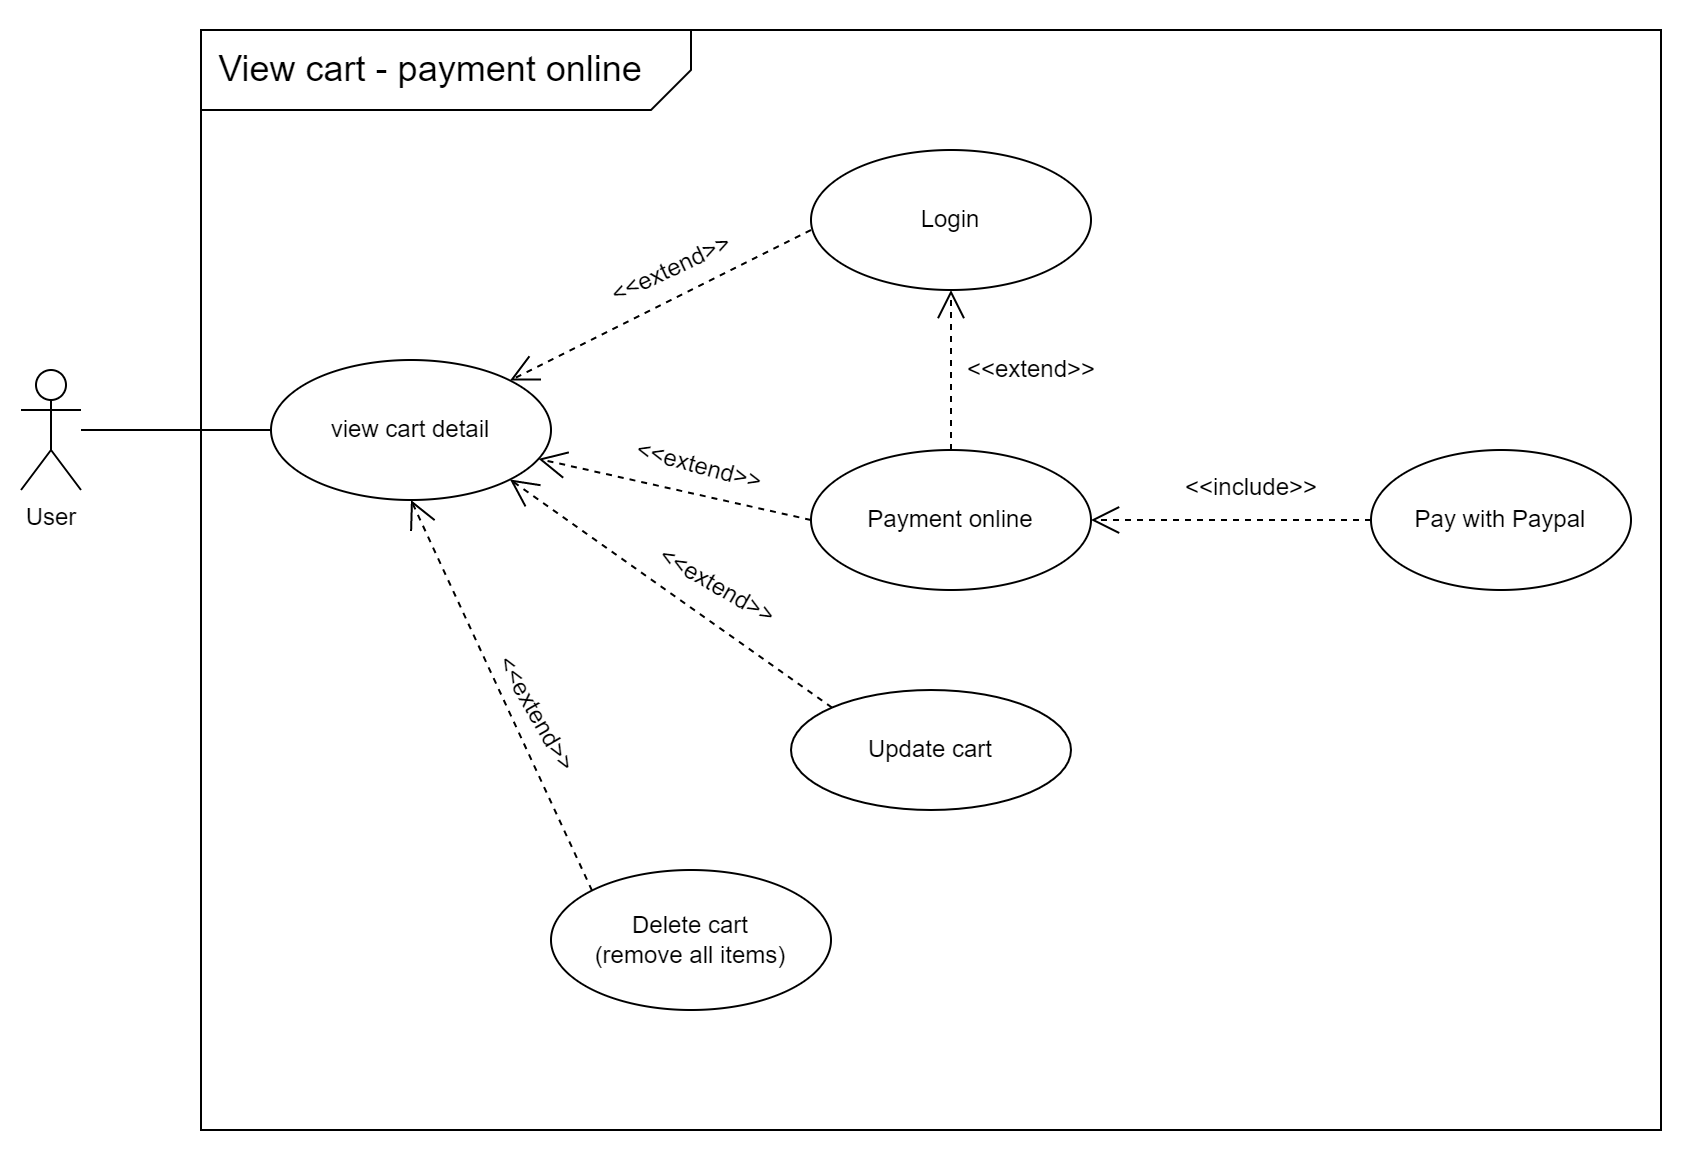

The diagram above was exported from draw.io. Its source (the exported page's mxGraphModel, read from the mxfile embedded in the PNG):
<mxGraphModel dx="1438" dy="824" grid="1" gridSize="10" guides="1" tooltips="1" connect="1" arrows="1" fold="1" page="1" pageScale="1" pageWidth="850" pageHeight="1100" math="0" shadow="0">
  <root>
    <mxCell id="0" />
    <mxCell id="1" parent="0" />
    <mxCell id="Su8vnJXFOJgKiomJubdM-51" value="" style="rounded=0;whiteSpace=wrap;html=1;" vertex="1" parent="1">
      <mxGeometry x="185" y="130" width="730" height="550" as="geometry" />
    </mxCell>
    <mxCell id="Su8vnJXFOJgKiomJubdM-9" style="rounded=0;orthogonalLoop=1;jettySize=auto;html=1;entryX=0;entryY=0.5;entryDx=0;entryDy=0;endArrow=none;endFill=0;" edge="1" parent="1" source="Su8vnJXFOJgKiomJubdM-10" target="Su8vnJXFOJgKiomJubdM-11">
      <mxGeometry relative="1" as="geometry">
        <mxPoint x="210" y="330" as="targetPoint" />
      </mxGeometry>
    </mxCell>
    <mxCell id="Su8vnJXFOJgKiomJubdM-10" value="User" style="shape=umlActor;verticalLabelPosition=bottom;verticalAlign=top;html=1;" vertex="1" parent="1">
      <mxGeometry x="95" y="300" width="30" height="60" as="geometry" />
    </mxCell>
    <mxCell id="Su8vnJXFOJgKiomJubdM-11" value="view cart detail" style="ellipse;whiteSpace=wrap;html=1;" vertex="1" parent="1">
      <mxGeometry x="220" y="295" width="140" height="70" as="geometry" />
    </mxCell>
    <mxCell id="Su8vnJXFOJgKiomJubdM-12" value="" style="group" vertex="1" connectable="0" parent="1">
      <mxGeometry x="420" y="180" width="210" height="95.96780833999448" as="geometry" />
    </mxCell>
    <mxCell id="Su8vnJXFOJgKiomJubdM-14" value="Login" style="ellipse;whiteSpace=wrap;html=1;strokeColor=#000000;" vertex="1" parent="Su8vnJXFOJgKiomJubdM-12">
      <mxGeometry x="70" y="10" width="140" height="70" as="geometry" />
    </mxCell>
    <mxCell id="Su8vnJXFOJgKiomJubdM-47" value="" style="group" vertex="1" connectable="0" parent="Su8vnJXFOJgKiomJubdM-12">
      <mxGeometry x="-40.478494098872986" y="44.03219166000552" width="110.47849409887299" height="51.935616679988954" as="geometry" />
    </mxCell>
    <mxCell id="Su8vnJXFOJgKiomJubdM-13" value="" style="endArrow=open;dashed=1;endFill=0;endSize=12;html=1;exitX=1;exitY=0;exitDx=0;exitDy=0;entryX=1;entryY=0;entryDx=0;entryDy=0;" edge="1" parent="Su8vnJXFOJgKiomJubdM-47" target="Su8vnJXFOJgKiomJubdM-11">
      <mxGeometry width="160" relative="1" as="geometry">
        <mxPoint x="110.47849409887299" y="5.967808339994477" as="sourcePoint" />
        <mxPoint x="40.478494098872986" y="-24.032191660005523" as="targetPoint" />
      </mxGeometry>
    </mxCell>
    <mxCell id="Su8vnJXFOJgKiomJubdM-15" value="&amp;lt;&amp;lt;extend&amp;gt;&amp;gt;" style="text;html=1;align=center;verticalAlign=middle;resizable=0;points=[];autosize=1;rotation=-25;" vertex="1" parent="Su8vnJXFOJgKiomJubdM-47">
      <mxGeometry x="0.4784940988729858" y="15.967808339994477" width="80" height="20" as="geometry" />
    </mxCell>
    <mxCell id="Su8vnJXFOJgKiomJubdM-16" value="Payment online" style="ellipse;whiteSpace=wrap;html=1;strokeColor=#000000;" vertex="1" parent="1">
      <mxGeometry x="490" y="340" width="140" height="70" as="geometry" />
    </mxCell>
    <mxCell id="Su8vnJXFOJgKiomJubdM-20" value="Update cart" style="ellipse;whiteSpace=wrap;html=1;strokeColor=#000000;" vertex="1" parent="1">
      <mxGeometry x="480" y="460" width="140" height="60" as="geometry" />
    </mxCell>
    <mxCell id="Su8vnJXFOJgKiomJubdM-24" value="Delete cart&lt;br&gt;(remove all items)" style="ellipse;whiteSpace=wrap;html=1;strokeColor=#000000;" vertex="1" parent="1">
      <mxGeometry x="360" y="550" width="140" height="70" as="geometry" />
    </mxCell>
    <mxCell id="Su8vnJXFOJgKiomJubdM-41" value="Pay with Paypal" style="ellipse;whiteSpace=wrap;html=1;strokeColor=#000000;" vertex="1" parent="1">
      <mxGeometry x="770" y="340" width="130" height="70" as="geometry" />
    </mxCell>
    <mxCell id="Su8vnJXFOJgKiomJubdM-45" value="" style="group" vertex="1" connectable="0" parent="1">
      <mxGeometry x="670.005" y="349" width="80" height="20" as="geometry" />
    </mxCell>
    <mxCell id="Su8vnJXFOJgKiomJubdM-43" value="" style="endArrow=open;dashed=1;endFill=0;endSize=12;html=1;" edge="1" parent="Su8vnJXFOJgKiomJubdM-45" source="Su8vnJXFOJgKiomJubdM-41" target="Su8vnJXFOJgKiomJubdM-16">
      <mxGeometry width="160" relative="1" as="geometry">
        <mxPoint x="79.995" y="36" as="sourcePoint" />
        <mxPoint x="-20.004999999999995" y="36" as="targetPoint" />
      </mxGeometry>
    </mxCell>
    <mxCell id="Su8vnJXFOJgKiomJubdM-44" value="&amp;lt;&amp;lt;include&amp;gt;&amp;gt;" style="text;html=1;align=center;verticalAlign=middle;resizable=0;points=[];autosize=1;" vertex="1" parent="Su8vnJXFOJgKiomJubdM-45">
      <mxGeometry width="80" height="20" as="geometry" />
    </mxCell>
    <mxCell id="Su8vnJXFOJgKiomJubdM-46" value="" style="group" vertex="1" connectable="0" parent="1">
      <mxGeometry x="560" y="290" width="80" height="20" as="geometry" />
    </mxCell>
    <mxCell id="Su8vnJXFOJgKiomJubdM-34" value="" style="endArrow=open;dashed=1;endFill=0;endSize=12;html=1;entryX=0.5;entryY=1;entryDx=0;entryDy=0;" edge="1" parent="Su8vnJXFOJgKiomJubdM-46" source="Su8vnJXFOJgKiomJubdM-16" target="Su8vnJXFOJgKiomJubdM-14">
      <mxGeometry width="160" relative="1" as="geometry">
        <mxPoint x="-70" y="-50" as="sourcePoint" />
        <mxPoint x="-10" y="-30" as="targetPoint" />
      </mxGeometry>
    </mxCell>
    <mxCell id="Su8vnJXFOJgKiomJubdM-35" value="&amp;lt;&amp;lt;extend&amp;gt;&amp;gt;" style="text;html=1;align=center;verticalAlign=middle;resizable=0;points=[];autosize=1;rotation=0;" vertex="1" parent="Su8vnJXFOJgKiomJubdM-46">
      <mxGeometry width="80" height="20" as="geometry" />
    </mxCell>
    <mxCell id="Su8vnJXFOJgKiomJubdM-48" value="" style="group" vertex="1" connectable="0" parent="1">
      <mxGeometry x="366.7007036687987" y="326.75274186922695" width="106.59859266240255" height="46.494516261546096" as="geometry" />
    </mxCell>
    <mxCell id="Su8vnJXFOJgKiomJubdM-17" value="" style="group;rotation=15;" vertex="1" connectable="0" parent="Su8vnJXFOJgKiomJubdM-48">
      <mxGeometry x="0.7992963312012762" y="13.247258130773048" width="105" height="20" as="geometry" />
    </mxCell>
    <mxCell id="Su8vnJXFOJgKiomJubdM-18" value="&lt;div style=&quot;&quot;&gt;&lt;span style=&quot;background-color: initial;&quot;&gt;&amp;lt;&amp;lt;extend&amp;gt;&amp;gt;&lt;/span&gt;&lt;/div&gt;" style="text;html=1;align=center;verticalAlign=middle;resizable=0;points=[];autosize=1;rotation=15;" vertex="1" parent="Su8vnJXFOJgKiomJubdM-17">
      <mxGeometry x="26" y="-2" width="80" height="20" as="geometry" />
    </mxCell>
    <mxCell id="Su8vnJXFOJgKiomJubdM-19" value="" style="endArrow=open;dashed=1;endFill=0;endSize=12;html=1;exitX=0;exitY=0.5;exitDx=0;exitDy=0;" edge="1" parent="Su8vnJXFOJgKiomJubdM-48" source="Su8vnJXFOJgKiomJubdM-16" target="Su8vnJXFOJgKiomJubdM-11">
      <mxGeometry width="160" relative="1" as="geometry">
        <mxPoint x="-46.700703668798724" y="83.24725813077305" as="sourcePoint" />
        <mxPoint x="113.29929633120128" y="83.24725813077305" as="targetPoint" />
      </mxGeometry>
    </mxCell>
    <mxCell id="Su8vnJXFOJgKiomJubdM-49" value="" style="group" vertex="1" connectable="0" parent="1">
      <mxGeometry x="355.7179676972449" y="351.33974596215563" width="148.56406460551023" height="97.32050807568874" as="geometry" />
    </mxCell>
    <mxCell id="Su8vnJXFOJgKiomJubdM-21" value="" style="group;rotation=30;" vertex="1" connectable="0" parent="Su8vnJXFOJgKiomJubdM-49">
      <mxGeometry x="-5.717967697244887" y="38.66025403784437" width="160" height="20" as="geometry" />
    </mxCell>
    <mxCell id="Su8vnJXFOJgKiomJubdM-22" value="&amp;lt;&amp;lt;extend&amp;gt;&amp;gt;" style="text;html=1;align=center;verticalAlign=middle;resizable=0;points=[];autosize=1;rotation=30;" vertex="1" parent="Su8vnJXFOJgKiomJubdM-21">
      <mxGeometry x="53" y="8" width="80" height="20" as="geometry" />
    </mxCell>
    <mxCell id="Su8vnJXFOJgKiomJubdM-23" value="" style="endArrow=open;dashed=1;endFill=0;endSize=12;html=1;entryX=1;entryY=1;entryDx=0;entryDy=0;exitX=0;exitY=0;exitDx=0;exitDy=0;" edge="1" parent="Su8vnJXFOJgKiomJubdM-49" source="Su8vnJXFOJgKiomJubdM-20" target="Su8vnJXFOJgKiomJubdM-11">
      <mxGeometry width="160" relative="1" as="geometry">
        <mxPoint x="-45.71796769724489" y="108.66025403784437" as="sourcePoint" />
        <mxPoint x="114.28203230275511" y="108.66025403784437" as="targetPoint" />
      </mxGeometry>
    </mxCell>
    <mxCell id="Su8vnJXFOJgKiomJubdM-50" value="" style="group" vertex="1" connectable="0" parent="1">
      <mxGeometry x="296.3397459621556" y="384.3779676972449" width="97.32050807568885" height="148.56406460551023" as="geometry" />
    </mxCell>
    <mxCell id="Su8vnJXFOJgKiomJubdM-25" value="" style="endArrow=open;dashed=1;endFill=0;endSize=12;html=1;exitX=0;exitY=0;exitDx=0;exitDy=0;entryX=0.5;entryY=1;entryDx=0;entryDy=0;" edge="1" parent="Su8vnJXFOJgKiomJubdM-50" source="Su8vnJXFOJgKiomJubdM-24" target="Su8vnJXFOJgKiomJubdM-11">
      <mxGeometry width="160" relative="1" as="geometry">
        <mxPoint x="204.16277935478615" y="105.87329496122595" as="sourcePoint" />
        <mxPoint x="-6.339745962155575" y="-24.377967697244912" as="targetPoint" />
      </mxGeometry>
    </mxCell>
    <mxCell id="Su8vnJXFOJgKiomJubdM-26" value="" style="group;rotation=60;" vertex="1" connectable="0" parent="Su8vnJXFOJgKiomJubdM-50">
      <mxGeometry x="-31.339745962155575" y="64.28203230275511" width="160" height="20" as="geometry" />
    </mxCell>
    <mxCell id="Su8vnJXFOJgKiomJubdM-27" value="&amp;lt;&amp;lt;extend&amp;gt;&amp;gt;" style="text;html=1;align=center;verticalAlign=middle;resizable=0;points=[];autosize=1;rotation=60;" vertex="1" parent="Su8vnJXFOJgKiomJubdM-26">
      <mxGeometry x="48" y="13" width="80" height="20" as="geometry" />
    </mxCell>
    <mxCell id="2SytCQKAZ6A-8ERE983a-1" value="" style="verticalLabelPosition=bottom;verticalAlign=top;html=1;shape=card;whiteSpace=wrap;size=20;arcSize=12;fontSize=18;fillColor=#FFFFFF;rotation=-180;" vertex="1" parent="1">
      <mxGeometry x="185" y="130" width="245" height="40" as="geometry" />
    </mxCell>
    <mxCell id="Su8vnJXFOJgKiomJubdM-33" value="&lt;font style=&quot;font-size: 18px;&quot;&gt;View cart - payment online&lt;/font&gt;" style="text;html=1;strokeColor=none;fillColor=none;align=center;verticalAlign=middle;whiteSpace=wrap;rounded=0;" vertex="1" parent="1">
      <mxGeometry x="185" y="140" width="230" height="20" as="geometry" />
    </mxCell>
  </root>
</mxGraphModel>